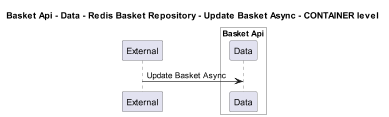

The diagram above was rendered by PlantUML. Its source (embedded in the PNG):
@startuml
!pragma layout smetana
skinparam dpi 60

title Basket Api - Data - Redis Basket Repository - Update Basket Async - CONTAINER level

participant "External" as C4InterFlow.SoftwareSystems.ExternalSystem

box "Basket Api" #White
    participant "Data" as dotnet.eShop.Architecture.SoftwareSystems.BasketApi.Containers.Data
end box


C4InterFlow.SoftwareSystems.ExternalSystem -> dotnet.eShop.Architecture.SoftwareSystems.BasketApi.Containers.Data : Update Basket Async


@enduml